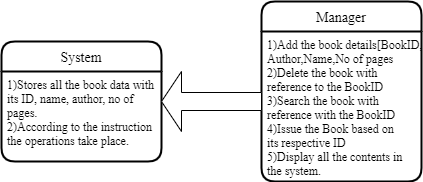

The diagram above was exported from draw.io. Its source (the exported page's mxGraphModel, read from the mxfile embedded in the PNG):
<mxGraphModel dx="1038" dy="571" grid="1" gridSize="10" guides="1" tooltips="1" connect="1" arrows="1" fold="1" page="1" pageScale="1" pageWidth="827" pageHeight="1169" math="0" shadow="0">
  <root>
    <mxCell id="0" />
    <mxCell id="1" parent="0" />
    <mxCell id="0_Mm7W4X-TMYm3-m0Y39-12" value="Manager" style="swimlane;childLayout=stackLayout;horizontal=1;startSize=30;horizontalStack=0;rounded=1;fontSize=14;fontStyle=0;strokeWidth=2;resizeParent=0;resizeLast=1;shadow=0;dashed=0;align=center;fontFamily=Times New Roman;" vertex="1" parent="1">
      <mxGeometry x="560" y="90" width="160" height="180" as="geometry" />
    </mxCell>
    <mxCell id="0_Mm7W4X-TMYm3-m0Y39-13" value="1)Add the book details[BookID,&#10;Author,Name,No of pages&#10;2)Delete the book with &#10;reference to the BookID&#10;3)Search the book with &#10;reference with the BookID&#10;4)Issue the Book based on&#10;its respective ID&#10;5)Display all the contents in &#10;the system.&#10;" style="align=left;strokeColor=none;fillColor=none;spacingLeft=4;fontSize=12;verticalAlign=top;resizable=0;rotatable=0;part=1;fontFamily=Times New Roman;" vertex="1" parent="0_Mm7W4X-TMYm3-m0Y39-12">
      <mxGeometry y="30" width="160" height="150" as="geometry" />
    </mxCell>
    <mxCell id="0_Mm7W4X-TMYm3-m0Y39-15" value="System" style="swimlane;childLayout=stackLayout;horizontal=1;startSize=30;horizontalStack=0;rounded=1;fontSize=14;fontStyle=0;strokeWidth=2;resizeParent=0;resizeLast=1;shadow=0;dashed=0;align=center;fontFamily=Times New Roman;" vertex="1" parent="1">
      <mxGeometry x="300" y="130" width="160" height="120" as="geometry" />
    </mxCell>
    <mxCell id="0_Mm7W4X-TMYm3-m0Y39-16" value="1)Stores all the book data with &#10;its ID, name, author, no of &#10;pages.&#10;2)According to the instruction &#10;the operations take place." style="align=left;strokeColor=none;fillColor=none;spacingLeft=4;fontSize=12;verticalAlign=top;resizable=0;rotatable=0;part=1;fontFamily=Times New Roman;" vertex="1" parent="0_Mm7W4X-TMYm3-m0Y39-15">
      <mxGeometry y="30" width="160" height="90" as="geometry" />
    </mxCell>
    <mxCell id="0_Mm7W4X-TMYm3-m0Y39-17" value="" style="shape=singleArrow;direction=west;whiteSpace=wrap;html=1;fontFamily=Times New Roman;" vertex="1" parent="1">
      <mxGeometry x="460" y="160" width="100" height="60" as="geometry" />
    </mxCell>
  </root>
</mxGraphModel>